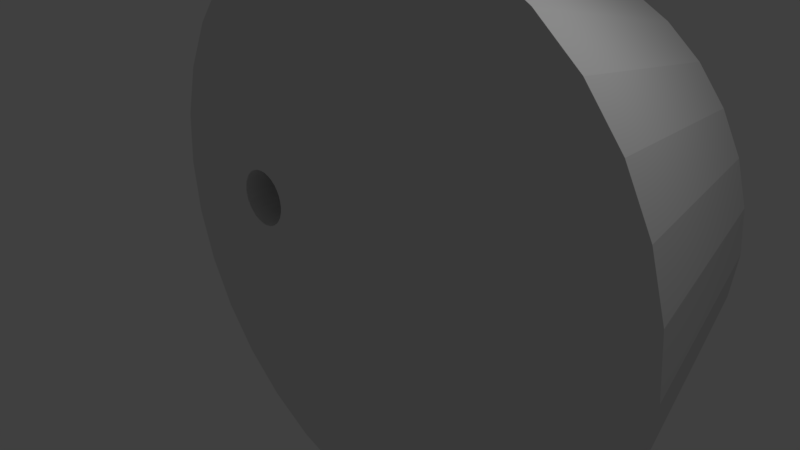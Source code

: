 # Source: well.hole_circular_offset_thick.blend  (saved by Blender 2.78.0; exported with 4.5.12 LTS)
import bpy
from mathutils import Matrix  # noqa: F401  (used for matrix-valued properties, if any)

bpy.ops.wm.read_factory_settings(use_empty=True)
scene = bpy.context.scene
scene.name = 'Scene'

# ---- collections
col_collection_1 = bpy.data.collections.new('Collection 1'); scene.collection.children.link(col_collection_1)

# ---- world
world_world = bpy.data.worlds.new('World'); scene.world = world_world
world_world.color = (0.05088, 0.05088, 0.05088)
world_world.use_sun_shadow = False
world_world.sun_shadow_jitter_overblur = 0.0
world_world.cycles.sampling_method = 'MANUAL'

# ---- cameras
cam_camera = bpy.data.cameras.new('Camera')
cam_camera.clip_end = 100.0
cam_camera.lens = 35.0
cam_camera.sensor_width = 32.0
cam_camera.sensor_height = 18.0
cam_camera.ortho_scale = 7.314
cam_camera.dof.focus_distance = 0.0
cam_camera.dof.aperture_fstop = 128.0

# ---- lights
light_lamp = bpy.data.lights.new('Lamp', 'POINT')
light_lamp.transmission_factor = 0.0
light_lamp.cutoff_distance = 30.0
light_lamp.energy = 100.0
light_lamp.shadow_buffer_clip_start = 1.001
light_lamp.shadow_soft_size = 0.1
light_lamp.shadow_maximum_resolution = 0.006
light_lamp.use_absolute_resolution = True

# ---- meshes
me_cylinder = bpy.data.meshes.new('Cylinder')
me_cylinder.from_pydata([(-7.622e-08, 3.281e-07, -1.526), (0.2982, 3.255e-07, -1.496), (0.5849, 3.179e-07, -1.41), (0.8491, 3.056e-07, -1.268), (1.081, 2.889e-07, -1.078), (1.271, 2.687e-07, -0.8466), (1.412, 2.456e-07, -0.5823), (1.499, 2.013e-07, -0.2956), (1.528, 1.585e-07, 0.002541), (1.499, 1.108e-07, 0.3007), (1.412, 6.657e-08, 0.5874), (1.271, 4.347e-08, 0.8517), (1.081, 2.322e-08, 1.083), (0.8491, 6.608e-09, 1.273), (0.5849, -8.249e-08, 1.415), (0.2982, -9.01e-08, 1.502), (-5.751e-07, -9.266e-08, 1.531), (-0.2982, -9.01e-08, 1.502), (-0.5849, -8.249e-08, 1.415), (-0.8491, 6.608e-09, 1.273), (-1.081, 2.322e-08, 1.083), (-1.271, 4.347e-08, 0.8517), (-1.412, 6.657e-08, 0.5874), (-1.499, 1.108e-07, 0.3007), (-1.528, 1.585e-07, 0.00254), (-1.499, 2.013e-07, -0.2956), (-1.412, 2.456e-07, -0.5823), (-1.271, 2.687e-07, -0.8466), (-1.081, 2.889e-07, -1.078), (-0.8491, 3.056e-07, -1.268), (-0.5849, 3.179e-07, -1.41), (-0.2982, 3.255e-07, -1.496), (-0.8077, 1.816e-07, -0.1489), (-0.8378, 1.818e-07, -0.1519), (-0.7787, 1.808e-07, -0.1401), (-0.752, 1.796e-07, -0.1258), (-0.7286, 1.704e-07, -0.1066), (-0.7094, 1.684e-07, -0.08324), (-0.6952, 1.623e-07, -0.05655), (-0.6864, 1.598e-07, -0.02758), (-0.6834, 1.551e-07, 0.002541), (-0.6864, 1.508e-07, 0.03266), (-0.6952, 1.483e-07, 0.06163), (-0.7094, 1.459e-07, 0.08833), (-0.7286, 1.439e-07, 0.1117), (-0.752, 1.422e-07, 0.1309), (-0.7787, 1.41e-07, 0.1452), (-0.8077, 1.402e-07, 0.154), (-0.8378, 1.399e-07, 0.157), (-0.8679, 1.402e-07, 0.154), (-0.8969, 1.41e-07, 0.1452), (-0.9236, 1.422e-07, 0.1309), (-0.947, 1.439e-07, 0.1117), (-0.9662, 1.459e-07, 0.08833), (-0.9805, 1.483e-07, 0.06163), (-0.9893, 1.508e-07, 0.03267), (-0.9922, 1.555e-07, 0.002541), (-0.9893, 1.598e-07, -0.02758), (-0.9805, 1.623e-07, -0.05655), (-0.9662, 1.684e-07, -0.08324), (-0.947, 1.704e-07, -0.1066), (-0.9236, 1.796e-07, -0.1258), (-0.8969, 1.808e-07, -0.1401), (-0.8679, 1.816e-07, -0.1489), (-0.8077, 1.229, -0.1489), (-0.8378, 1.229, -0.1519), (-0.7787, 1.229, -0.1401), (-0.752, 1.229, -0.1258), (-0.7286, 1.229, -0.1066), (-0.7094, 1.229, -0.08324), (-0.6952, 1.229, -0.05655), (-0.6864, 1.229, -0.02758), (-0.6834, 1.229, 0.002541), (-0.6864, 1.229, 0.03266), (-0.6952, 1.229, 0.06163), (-0.7094, 1.229, 0.08833), (-0.7286, 1.229, 0.1117), (-0.752, 1.229, 0.1309), (-0.7787, 1.229, 0.1452), (-0.8077, 1.229, 0.154), (-0.8378, 1.229, 0.157), (-0.8679, 1.229, 0.154), (-0.8969, 1.229, 0.1452), (-0.9236, 1.229, 0.1309), (-0.947, 1.229, 0.1117), (-0.9662, 1.229, 0.08833), (-0.9805, 1.229, 0.06163), (-0.9893, 1.229, 0.03267), (-0.9922, 1.229, 0.002541), (-0.9893, 1.229, -0.02758), (-0.9805, 1.229, -0.05655), (-0.9662, 1.229, -0.08324), (-0.947, 1.229, -0.1066), (-0.9236, 1.229, -0.1258), (-0.8969, 1.229, -0.1401), (-0.8679, 1.229, -0.1489), (0.2316, 1.229, -1.162), (-5.96e-08, 1.229, -1.184), (0.4542, 1.229, -1.094), (0.6594, 1.229, -0.9844), (0.8393, 1.229, -0.8367), (0.9869, 1.229, -0.6569), (1.097, 1.229, -0.4517), (1.164, 1.229, -0.229), (1.187, 1.229, 0.002541), (1.164, 1.229, 0.2341), (1.097, 1.229, 0.4568), (0.9869, 1.229, 0.662), (0.8393, 1.229, 0.8418), (0.6594, 1.229, 0.9894), (0.4542, 1.229, 1.099), (0.2316, 1.229, 1.167), (-4.47e-07, 1.229, 1.189), (-0.2316, 1.229, 1.167), (-0.4542, 1.229, 1.099), (-0.6594, 1.229, 0.9894), (-0.8393, 1.229, 0.8418), (-0.9869, 1.229, 0.662), (-1.097, 1.229, 0.4568), (-1.164, 1.229, 0.2341), (-1.187, 1.229, 0.00254), (-1.164, 1.229, -0.229), (-1.097, 1.229, -0.4517), (-0.9869, 1.229, -0.6569), (-0.8393, 1.229, -0.8367), (-0.6594, 1.229, -0.9844), (-0.4542, 1.229, -1.094), (-0.2316, 1.229, -1.162)], [], [(65, 64, 96, 97), (33, 0, 1, 32), (32, 1, 2, 34), (34, 2, 3, 35), (35, 3, 4, 36), (36, 4, 5, 37), (37, 5, 6, 38), (38, 6, 7, 39), (39, 7, 8, 40), (40, 8, 9, 41), (41, 9, 10, 42), (42, 10, 11, 43), (43, 11, 12, 44), (44, 12, 13, 45), (45, 13, 14, 46), (46, 14, 15, 47), (47, 15, 16, 48), (48, 16, 17, 49), (49, 17, 18, 50), (50, 18, 19, 51), (51, 19, 20, 52), (52, 20, 21, 53), (53, 21, 22, 54), (54, 22, 23, 55), (55, 23, 24, 56), (56, 24, 25, 57), (57, 25, 26, 58), (58, 26, 27, 59), (59, 27, 28, 60), (60, 28, 29, 61), (61, 29, 30, 62), (62, 30, 31, 63), (63, 31, 0, 33), (64, 66, 98, 96), (66, 67, 99, 98), (67, 68, 100, 99), (68, 69, 101, 100), (69, 70, 102, 101), (70, 71, 103, 102), (71, 72, 104, 103), (72, 73, 105, 104), (73, 74, 106, 105), (74, 75, 107, 106), (75, 76, 108, 107), (76, 77, 109, 108), (77, 78, 110, 109), (78, 79, 111, 110), (79, 80, 112, 111), (80, 81, 113, 112), (81, 82, 114, 113), (82, 83, 115, 114), (83, 84, 116, 115), (84, 85, 117, 116), (85, 86, 118, 117), (86, 87, 119, 118), (87, 88, 120, 119), (88, 89, 121, 120), (89, 90, 122, 121), (90, 91, 123, 122), (91, 92, 124, 123), (92, 93, 125, 124), (93, 94, 126, 125), (94, 95, 127, 126), (95, 65, 97, 127), (26, 25, 121, 122), (63, 33, 65, 95), (37, 38, 70, 69), (27, 26, 122, 123), (1, 0, 97, 96), (38, 39, 71, 70), (28, 27, 123, 124), (2, 1, 96, 98), (39, 40, 72, 71), (29, 28, 124, 125), (3, 2, 98, 99), (40, 41, 73, 72), (30, 29, 125, 126), (4, 3, 99, 100), (41, 42, 74, 73), (31, 30, 126, 127), (5, 4, 100, 101), (42, 43, 75, 74), (0, 31, 127, 97), (6, 5, 101, 102), (43, 44, 76, 75), (7, 6, 102, 103), (44, 45, 77, 76), (8, 7, 103, 104), (45, 46, 78, 77), (9, 8, 104, 105), (46, 47, 79, 78), (10, 9, 105, 106), (47, 48, 80, 79), (11, 10, 106, 107), (48, 49, 81, 80), (12, 11, 107, 108), (49, 50, 82, 81), (13, 12, 108, 109), (50, 51, 83, 82), (14, 13, 109, 110), (51, 52, 84, 83), (15, 14, 110, 111), (52, 53, 85, 84), (16, 15, 111, 112), (53, 54, 86, 85), (17, 16, 112, 113), (54, 55, 87, 86), (18, 17, 113, 114), (55, 56, 88, 87), (19, 18, 114, 115), (56, 57, 89, 88), (20, 19, 115, 116), (57, 58, 90, 89), (21, 20, 116, 117), (58, 59, 91, 90), (33, 32, 64, 65), (22, 21, 117, 118), (59, 60, 92, 91), (32, 34, 66, 64), (23, 22, 118, 119), (60, 61, 93, 92), (34, 35, 67, 66), (24, 23, 119, 120), (61, 62, 94, 93), (35, 36, 68, 67), (25, 24, 120, 121), (62, 63, 95, 94), (36, 37, 69, 68)])
_uv = me_cylinder.uv_layers.new(name='UVMap')
_uv.uv.foreach_set('vector', [0.1385, 0.6873, 0.1385, 0.6873, 0.1386, 0.6874, 0.1386, 0.6874, 0.1313, 0.6727, 0.1421, 0.3607, 0.1957, 0.3368, 0.1343, 0.6715, 0.1343, 0.6715, 0.1957, 0.3368, 0.2534, 0.3243, 0.1375, 0.6709, 0.1375, 0.6709, 0.2534, 0.3243, 0.3126, 0.3236, 0.1407, 0.6709, 0.1407, 0.6709, 0.3126, 0.3236, 0.3708, 0.335, 0.1439, 0.6716, 0.1439, 0.6716, 0.3708, 0.335, 0.4258, 0.3578, 0.1468, 0.673, 0.1468, 0.673, 0.4258, 0.3578, 0.4751, 0.3914, 0.1493, 0.6749, 0.1493, 0.6749, 0.4751, 0.3914, 0.5168, 0.4342, 0.1514, 0.6773, 0.1514, 0.6773, 0.5168, 0.4342, 0.549, 0.4846, 0.1529, 0.6801, 0.1529, 0.6801, 0.549, 0.4846, 0.57, 0.5406, 0.1537, 0.6832, 0.1537, 0.6832, 0.57, 0.5406, 0.5793, 0.5998, 0.1539, 0.6865, 0.1539, 0.6865, 0.4716, 0.514, 0.484, 0.5623, 0.1541, 0.6892, 0.1541, 0.6892, 0.484, 0.5623, 0.4864, 0.6121, 0.1538, 0.692, 0.1538, 0.692, 0.4864, 0.6121, 0.4788, 0.6614, 0.1528, 0.6947, 0.1528, 0.6947, 0.4788, 0.6614, 0.4614, 0.7081, 0.1513, 0.6973, 0.1513, 0.6973, 0.4614, 0.7081, 0.435, 0.7504, 0.1493, 0.6996, 0.1493, 0.6996, 0.435, 0.7504, 0.4007, 0.7864, 0.1468, 0.7016, 0.1468, 0.7016, 0.4007, 0.7864, 0.3599, 0.8147, 0.1439, 0.703, 0.1439, 0.703, 0.3599, 0.8147, 0.3143, 0.8342, 0.1407, 0.7039, 0.1407, 0.7039, 0.3143, 0.8342, 0.2659, 0.8442, 0.1373, 0.7042, 0.1373, 0.7042, 0.2659, 0.8442, 0.2165, 0.8442, 0.1339, 0.7038, 0.1339, 0.7038, 0.2165, 0.8442, 0.1682, 0.8343, 0.1306, 0.7027, 0.1306, 0.7027, 0.1682, 0.8343, 0.1227, 0.8149, 0.1276, 0.7008, 0.1276, 0.7008, 0.1227, 0.8149, 0.08166, 0.7865, 0.1251, 0.6983, 0.1251, 0.6983, 0.08166, 0.7865, 0.04651, 0.7492, 0.1234, 0.6955, 0.1234, 0.6955, 0.04651, 0.7492, 0.02074, 0.7031, 0.1223, 0.6922, 0.1223, 0.6922, 0.02074, 0.7031, 0.004853, 0.6514, 0.1219, 0.6889, 0.1219, 0.6889, 0.004853, 0.6514, 0.0001118, 0.5964, 0.1222, 0.6856, 0.1222, 0.6856, 0.0001118, 0.5964, 0.007107, 0.5405, 0.123, 0.6825, 0.123, 0.6825, 0.007107, 0.5405, 0.02573, 0.4867, 0.1243, 0.6795, 0.1243, 0.6795, 0.02573, 0.4867, 0.05529, 0.4373, 0.1262, 0.6768, 0.1262, 0.6768, 0.05529, 0.4373, 0.09461, 0.3947, 0.1285, 0.6745, 0.1285, 0.6745, 0.09461, 0.3947, 0.1421, 0.3607, 0.1313, 0.6727, 0.1385, 0.6873, 0.1386, 0.6873, 0.1386, 0.6874, 0.1386, 0.6874, 0.1386, 0.6873, 0.1386, 0.6872, 0.1386, 0.6874, 0.1386, 0.6874, 0.1386, 0.6872, 0.1386, 0.6873, 0.1386, 0.6874, 0.1386, 0.6874, 0.1386, 0.6873, 0.1387, 0.6873, 0.1386, 0.6874, 0.1386, 0.6874, 0.1387, 0.6873, 0.1387, 0.6873, 0.1387, 0.6874, 0.1386, 0.6874, 0.1387, 0.6873, 0.1388, 0.6873, 0.1387, 0.6874, 0.1387, 0.6874, 0.1388, 0.6873, 0.1388, 0.6874, 0.1387, 0.6874, 0.1387, 0.6874, 0.1388, 0.6874, 0.1388, 0.6874, 0.1387, 0.6874, 0.1387, 0.6874, 0.1388, 0.6874, 0.1388, 0.6875, 0.1387, 0.6875, 0.1387, 0.6874, 0.1388, 0.6875, 0.1388, 0.6875, 0.1387, 0.6875, 0.1387, 0.6875, 0.1388, 0.6875, 0.1388, 0.6876, 0.1387, 0.6875, 0.1387, 0.6875, 0.1388, 0.6876, 0.1388, 0.6876, 0.1387, 0.6875, 0.1387, 0.6875, 0.1388, 0.6876, 0.1388, 0.6876, 0.1387, 0.6875, 0.1387, 0.6875, 0.1388, 0.6876, 0.1387, 0.6877, 0.1387, 0.6876, 0.1387, 0.6875, 0.1387, 0.6877, 0.1387, 0.6877, 0.1387, 0.6876, 0.1387, 0.6876, 0.1387, 0.6877, 0.1386, 0.6877, 0.1387, 0.6876, 0.1387, 0.6876, 0.1386, 0.6877, 0.1386, 0.6877, 0.1386, 0.6876, 0.1387, 0.6876, 0.1386, 0.6877, 0.1385, 0.6877, 0.1386, 0.6876, 0.1386, 0.6876, 0.1385, 0.6877, 0.1385, 0.6877, 0.1386, 0.6876, 0.1386, 0.6876, 0.1385, 0.6877, 0.1385, 0.6877, 0.1385, 0.6876, 0.1386, 0.6876, 0.1385, 0.6877, 0.1384, 0.6877, 0.1385, 0.6876, 0.1385, 0.6876, 0.1384, 0.6877, 0.1384, 0.6876, 0.1385, 0.6876, 0.1385, 0.6876, 0.1384, 0.6876, 0.1384, 0.6876, 0.1384, 0.6876, 0.1385, 0.6876, 0.1384, 0.6876, 0.1384, 0.6876, 0.1384, 0.6875, 0.1384, 0.6876, 0.1384, 0.6876, 0.1383, 0.6875, 0.1384, 0.6875, 0.1384, 0.6875, 0.1383, 0.6875, 0.1383, 0.6875, 0.1384, 0.6874, 0.1384, 0.6875, 0.1383, 0.6875, 0.1384, 0.6874, 0.1385, 0.6874, 0.1384, 0.6874, 0.1384, 0.6874, 0.1384, 0.6874, 0.1385, 0.6874, 0.1385, 0.6874, 0.1384, 0.6874, 0.1384, 0.6873, 0.1385, 0.6874, 0.1385, 0.6874, 0.1384, 0.6873, 0.1384, 0.6873, 0.1385, 0.6874, 0.1385, 0.6874, 0.1384, 0.6873, 0.1385, 0.6873, 0.1386, 0.6874, 0.1385, 0.6874, 0.5, 0.2119, 0.4648, 0.2119, 0.4726, 0.08675, 0.5, 0.08675, 0.1285, 0.6745, 0.1313, 0.6727, 0.1385, 0.6873, 0.1384, 0.6873, 0.1468, 0.673, 0.1493, 0.6749, 0.1387, 0.6873, 0.1387, 0.6873, 0.5352, 0.2119, 0.5, 0.2119, 0.5, 0.08675, 0.5274, 0.08675, 0.7412, 0.2119, 0.708, 0.2119, 0.6615, 0.08675, 0.6873, 0.08675, 0.1493, 0.6749, 0.1514, 0.6773, 0.1388, 0.6873, 0.1387, 0.6873, 0.5704, 0.2119, 0.5352, 0.2119, 0.5274, 0.08675, 0.5546, 0.08675, 0.7737, 0.2119, 0.7412, 0.2119, 0.6873, 0.08675, 0.7126, 0.08675, 0.1514, 0.6773, 0.1529, 0.6801, 0.1388, 0.6874, 0.1388, 0.6873, 0.6053, 0.2119, 0.5704, 0.2119, 0.5546, 0.08675, 0.5818, 0.08675, 0.8055, 0.2119, 0.7737, 0.2119, 0.7126, 0.08675, 0.7372, 0.08675, 0.1529, 0.6801, 0.1537, 0.6832, 0.1388, 0.6874, 0.1388, 0.6874, 0.6399, 0.2119, 0.6053, 0.2119, 0.5818, 0.08675, 0.6087, 0.08675, 0.8364, 0.2119, 0.8055, 0.2119, 0.7372, 0.08675, 0.7613, 0.08675, 0.1537, 0.6832, 0.1539, 0.6865, 0.1388, 0.6875, 0.1388, 0.6874, 0.6742, 0.2119, 0.6399, 0.2119, 0.6087, 0.08675, 0.6353, 0.08675, 0.8665, 0.2119, 0.8364, 0.2119, 0.7613, 0.08675, 0.7846, 0.08675, 0.1539, 0.6865, 0.1541, 0.6892, 0.1388, 0.6875, 0.1388, 0.6875, 0.708, 0.2119, 0.6742, 0.2119, 0.6353, 0.08675, 0.6615, 0.08675, 0.8955, 0.2119, 0.8665, 0.2119, 0.7846, 0.08675, 0.8071, 0.08675, 0.1541, 0.6892, 0.1538, 0.692, 0.1388, 0.6876, 0.1388, 0.6875, 0.9234, 0.2119, 0.8955, 0.2119, 0.8071, 0.08675, 0.8288, 0.08675, 0.1538, 0.692, 0.1528, 0.6947, 0.1388, 0.6876, 0.1388, 0.6876, 0.9502, 0.2119, 0.9234, 0.2119, 0.8288, 0.08675, 0.8496, 0.08675, 0.1528, 0.6947, 0.1513, 0.6973, 0.1388, 0.6876, 0.1388, 0.6876, 0.9757, 0.2119, 0.9502, 0.2119, 0.8496, 0.08675, 0.8694, 0.08675, 0.1513, 0.6973, 0.1493, 0.6996, 0.1387, 0.6877, 0.1388, 0.6876, 0.9999, 0.2119, 0.9757, 0.2119, 0.8694, 0.08675, 0.8882, 0.08675, 0.1493, 0.6996, 0.1468, 0.7016, 0.1387, 0.6877, 0.1387, 0.6877, 0.02432, 0.2119, 0.0001118, 0.2119, 0.1118, 0.08675, 0.1306, 0.08675, 0.1468, 0.7016, 0.1439, 0.703, 0.1386, 0.6877, 0.1387, 0.6877, 0.04984, 0.2119, 0.02432, 0.2119, 0.1306, 0.08675, 0.1504, 0.08675, 0.1439, 0.703, 0.1407, 0.7039, 0.1386, 0.6877, 0.1386, 0.6877, 0.0766, 0.2119, 0.04984, 0.2119, 0.1504, 0.08675, 0.1712, 0.08675, 0.1407, 0.7039, 0.1373, 0.7042, 0.1385, 0.6877, 0.1386, 0.6877, 0.1045, 0.2119, 0.0766, 0.2119, 0.1712, 0.08675, 0.1929, 0.08675, 0.1373, 0.7042, 0.1339, 0.7038, 0.1385, 0.6877, 0.1385, 0.6877, 0.1335, 0.2119, 0.1045, 0.2119, 0.1929, 0.08675, 0.2154, 0.08675, 0.1339, 0.7038, 0.1306, 0.7027, 0.1385, 0.6877, 0.1385, 0.6877, 0.1636, 0.2119, 0.1335, 0.2119, 0.2154, 0.08675, 0.2387, 0.08675, 0.1306, 0.7027, 0.1276, 0.7008, 0.1384, 0.6877, 0.1385, 0.6877, 0.1945, 0.2119, 0.1636, 0.2119, 0.2387, 0.08675, 0.2628, 0.08675, 0.1276, 0.7008, 0.1251, 0.6983, 0.1384, 0.6876, 0.1384, 0.6877, 0.2263, 0.2119, 0.1945, 0.2119, 0.2628, 0.08675, 0.2874, 0.08675, 0.1251, 0.6983, 0.1234, 0.6955, 0.1384, 0.6876, 0.1384, 0.6876, 0.2588, 0.2119, 0.2263, 0.2119, 0.2874, 0.08675, 0.3127, 0.08675, 0.1234, 0.6955, 0.1223, 0.6922, 0.1384, 0.6876, 0.1384, 0.6876, 0.292, 0.2119, 0.2588, 0.2119, 0.3127, 0.08675, 0.3385, 0.08675, 0.1223, 0.6922, 0.1219, 0.6889, 0.1383, 0.6875, 0.1384, 0.6876, 0.3258, 0.2119, 0.292, 0.2119, 0.3385, 0.08675, 0.3647, 0.08675, 0.1219, 0.6889, 0.1222, 0.6856, 0.1383, 0.6875, 0.1383, 0.6875, 0.1313, 0.6727, 0.1343, 0.6715, 0.1385, 0.6873, 0.1385, 0.6873, 0.3601, 0.2119, 0.3258, 0.2119, 0.3647, 0.08675, 0.3913, 0.08675, 0.1222, 0.6856, 0.123, 0.6825, 0.1384, 0.6874, 0.1383, 0.6875, 0.1343, 0.6715, 0.1375, 0.6709, 0.1386, 0.6873, 0.1385, 0.6873, 0.3947, 0.2119, 0.3601, 0.2119, 0.3913, 0.08675, 0.4182, 0.08675, 0.123, 0.6825, 0.1243, 0.6795, 0.1384, 0.6874, 0.1384, 0.6874, 0.1375, 0.6709, 0.1407, 0.6709, 0.1386, 0.6872, 0.1386, 0.6873, 0.4297, 0.2119, 0.3947, 0.2119, 0.4182, 0.08675, 0.4454, 0.08675, 0.1243, 0.6795, 0.1262, 0.6768, 0.1384, 0.6873, 0.1384, 0.6874, 0.1407, 0.6709, 0.1439, 0.6716, 0.1386, 0.6873, 0.1386, 0.6872, 0.4648, 0.2119, 0.4297, 0.2119, 0.4454, 0.08675, 0.4726, 0.08675, 0.1262, 0.6768, 0.1285, 0.6745, 0.1384, 0.6873, 0.1384, 0.6873, 0.1439, 0.6716, 0.1468, 0.673, 0.1387, 0.6873, 0.1386, 0.6873])
me_cylinder.use_remesh_preserve_volume = False
me_cylinder.use_remesh_preserve_attributes = False
me_cylinder.use_mirror_vertex_groups = False
me_cylinder.update()

# ---- objects
ob_cylinder = bpy.data.objects.new('Cylinder', me_cylinder)
ob_lamp = bpy.data.objects.new('Lamp', light_lamp)
ob_camera = bpy.data.objects.new('Camera', cam_camera)

# ---- transforms, parenting, visibility, modifiers, constraints
ob_cylinder.location = (0.0, 0.0, 0.0)
ob_cylinder.scale = (2.781, 2.781, 2.781)
ob_cylinder.lineart.crease_threshold = 0.0
ob_lamp.location = (4.076, 1.005, 5.904)
ob_lamp.rotation_euler = (0.6503, 0.05522, 1.866)
ob_lamp.lock_rotations_4d = False
ob_lamp.empty_display_type = 'ARROWS'
ob_lamp.color = (0.0, 0.0, 0.0, 0.0)
ob_lamp.lineart.crease_threshold = 0.0
ob_camera.location = (7.481, -6.508, 5.344)
ob_camera.rotation_euler = (1.109, 0.0, 0.8149)
ob_camera.lock_rotations_4d = False
ob_camera.empty_display_type = 'ARROWS'
ob_camera.color = (0.0, 0.0, 0.0, 0.0)
ob_camera.display_type = 'WIRE'
ob_camera.lineart.crease_threshold = 0.0

# ---- collection membership
col_collection_1.objects.link(ob_cylinder)
col_collection_1.objects.link(ob_lamp)
col_collection_1.objects.link(ob_camera)

# ---- scene / render settings (as saved in the file)
scene.camera = ob_camera
scene.frame_start = 1; scene.frame_end = 250; scene.frame_set(1)
scene.render.engine = 'BLENDER_EEVEE_NEXT'
scene.render.resolution_percentage = 50
scene.render.dither_intensity = 0.0
scene.cycles.use_denoising = False
scene.cycles.samples = 128
scene.cycles.sampling_pattern = 'TABULATED_SOBOL'
scene.cycles.light_sampling_threshold = 0.0
scene.cycles.use_adaptive_sampling = False
scene.cycles.use_light_tree = False
scene.cycles.blur_glossy = 0.0
scene.cycles.sample_clamp_indirect = 0.0
scene.view_settings.view_transform = 'Standard'
bpy.context.view_layer.update()
